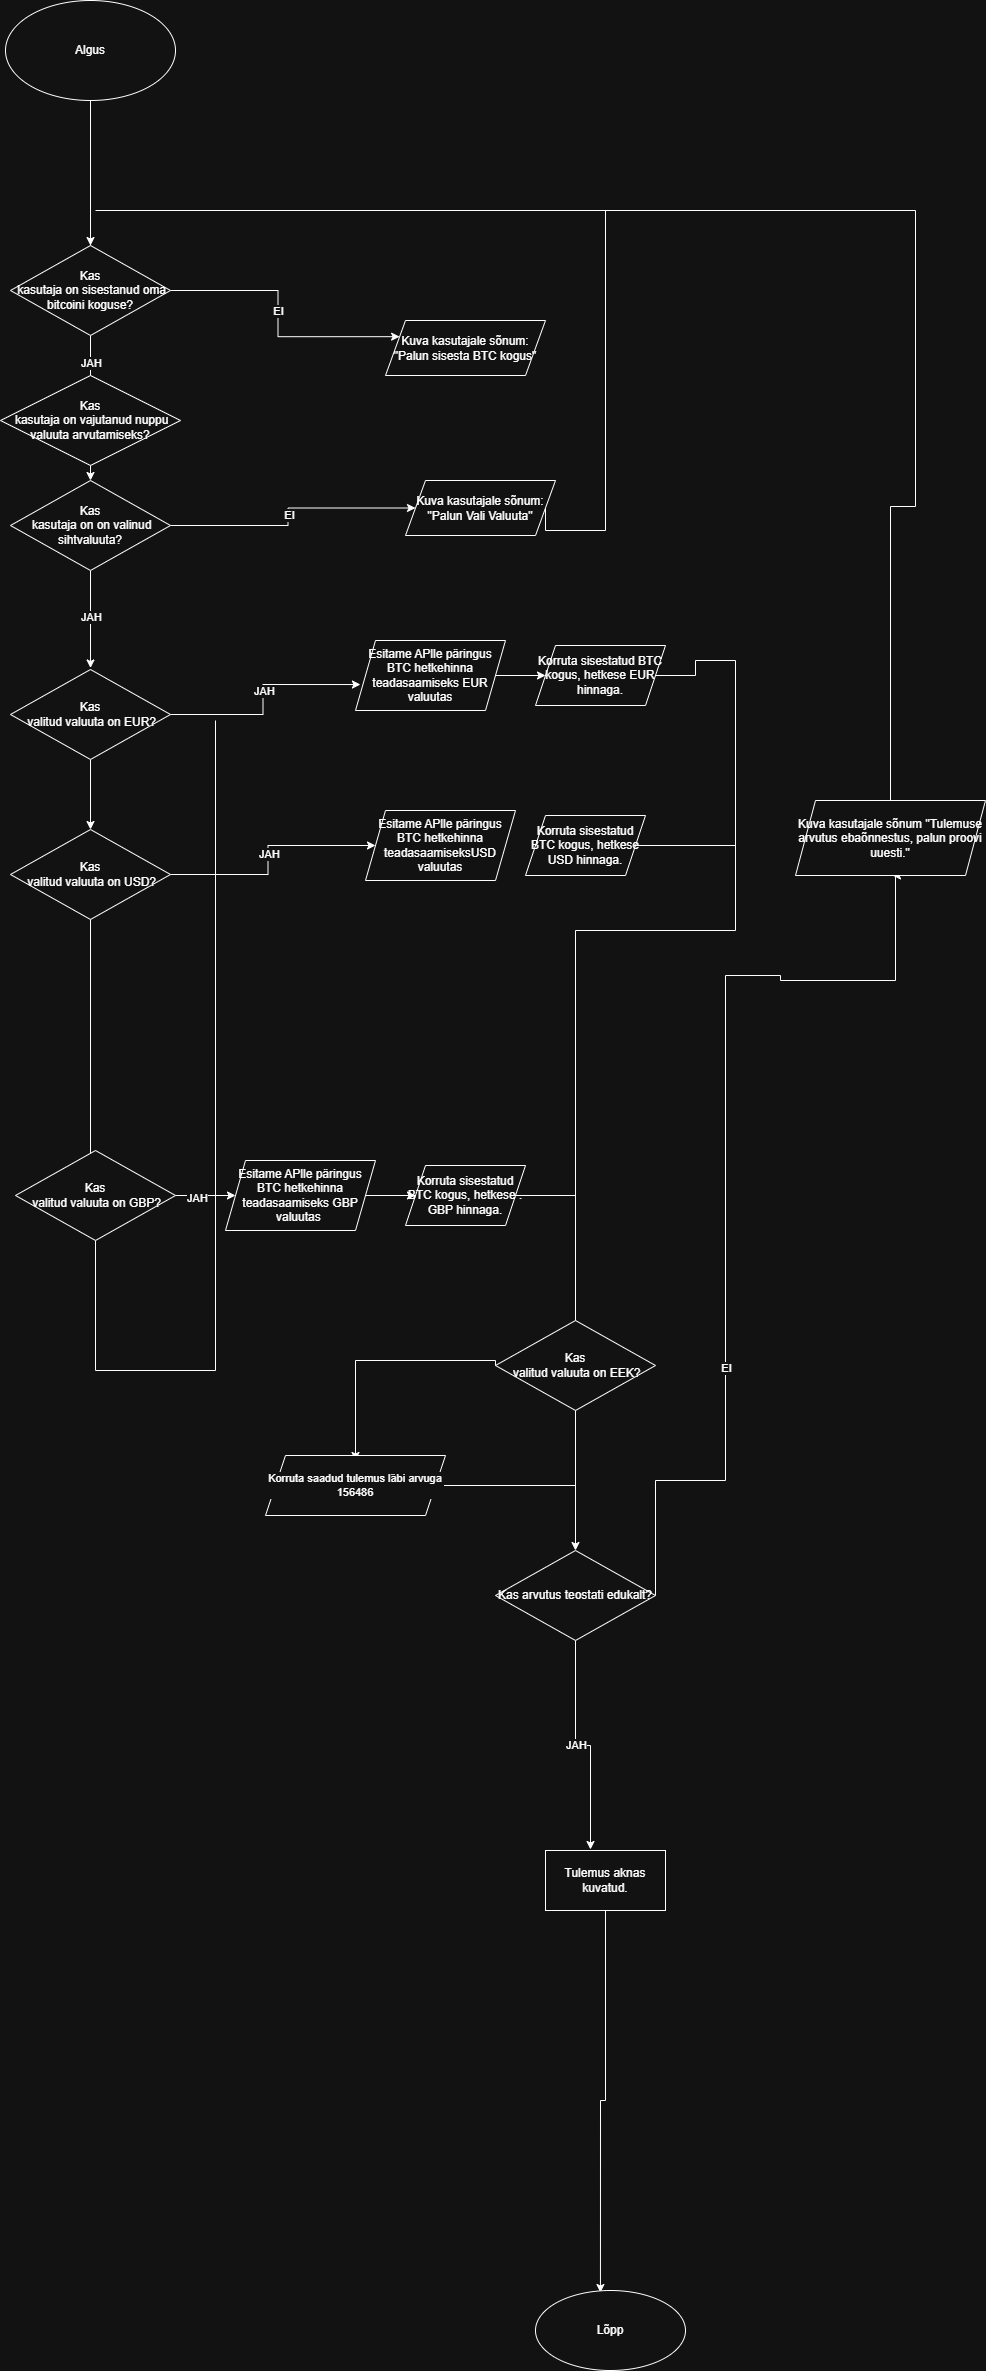

The diagram above was exported from draw.io. Its source (the exported page's mxGraphModel, read from the mxfile embedded in the PNG):
<mxGraphModel dx="1397" dy="2415" grid="1" gridSize="10" guides="1" tooltips="1" connect="1" arrows="1" fold="1" page="1" pageScale="1" pageWidth="900" pageHeight="1600" math="0" shadow="0">
  <root>
    <mxCell id="0" />
    <mxCell id="1" parent="0" />
    <mxCell id="oE0JMauoK7jhToarI3zv-1" edge="1" parent="1" source="oE0JMauoK7jhToarI3zv-2" style="edgeStyle=orthogonalEdgeStyle;rounded=0;orthogonalLoop=1;jettySize=auto;html=1;" target="oE0JMauoK7jhToarI3zv-8" value="">
      <mxGeometry relative="1" as="geometry" />
    </mxCell>
    <mxCell id="oE0JMauoK7jhToarI3zv-2" parent="1" style="ellipse;whiteSpace=wrap;html=1;" value="Algus" vertex="1">
      <mxGeometry height="100" width="170" x="170" y="-10" as="geometry" />
    </mxCell>
    <mxCell id="oE0JMauoK7jhToarI3zv-3" edge="1" parent="1" source="oE0JMauoK7jhToarI3zv-8" style="edgeStyle=orthogonalEdgeStyle;rounded=0;orthogonalLoop=1;jettySize=auto;html=1;entryX=0;entryY=0.25;entryDx=0;entryDy=0;" target="oE0JMauoK7jhToarI3zv-17" value="">
      <mxGeometry relative="1" as="geometry">
        <mxPoint x="560" y="320" as="targetPoint" />
      </mxGeometry>
    </mxCell>
    <mxCell id="oE0JMauoK7jhToarI3zv-4" connectable="0" parent="oE0JMauoK7jhToarI3zv-3" style="edgeLabel;html=1;align=center;verticalAlign=middle;resizable=0;points=[];" value="EI" vertex="1">
      <mxGeometry relative="1" x="-0.0667" as="geometry">
        <mxPoint as="offset" />
      </mxGeometry>
    </mxCell>
    <mxCell id="oE0JMauoK7jhToarI3zv-5" edge="1" parent="1" source="oE0JMauoK7jhToarI3zv-8" style="edgeStyle=orthogonalEdgeStyle;rounded=0;orthogonalLoop=1;jettySize=auto;html=1;" target="oE0JMauoK7jhToarI3zv-14" value="">
      <mxGeometry relative="1" as="geometry" />
    </mxCell>
    <mxCell id="oE0JMauoK7jhToarI3zv-6" connectable="0" parent="oE0JMauoK7jhToarI3zv-5" style="edgeLabel;html=1;align=center;verticalAlign=middle;resizable=0;points=[];" value="JAH" vertex="1">
      <mxGeometry relative="1" x="-0.6343" as="geometry">
        <mxPoint as="offset" />
      </mxGeometry>
    </mxCell>
    <mxCell id="oE0JMauoK7jhToarI3zv-7" edge="1" parent="1" source="oE0JMauoK7jhToarI3zv-8" style="edgeStyle=orthogonalEdgeStyle;rounded=0;orthogonalLoop=1;jettySize=auto;html=1;endArrow=none;endFill=0;" target="oE0JMauoK7jhToarI3zv-2" value="">
      <mxGeometry relative="1" as="geometry" />
    </mxCell>
    <mxCell id="oE0JMauoK7jhToarI3zv-8" parent="1" style="rhombus;whiteSpace=wrap;html=1;align=center;" value="Kas&lt;div&gt;&amp;nbsp;kasutaja on sisestanud oma bitcoini koguse?&lt;/div&gt;" vertex="1">
      <mxGeometry height="90" width="160" x="175" y="235" as="geometry" />
    </mxCell>
    <mxCell id="oE0JMauoK7jhToarI3zv-9" edge="1" parent="1" source="oE0JMauoK7jhToarI3zv-8" style="edgeStyle=orthogonalEdgeStyle;rounded=0;orthogonalLoop=1;jettySize=auto;html=1;exitX=0.5;exitY=1;exitDx=0;exitDy=0;" target="oE0JMauoK7jhToarI3zv-8">
      <mxGeometry relative="1" as="geometry" />
    </mxCell>
    <mxCell id="oE0JMauoK7jhToarI3zv-10" edge="1" parent="1" source="oE0JMauoK7jhToarI3zv-14" style="edgeStyle=orthogonalEdgeStyle;rounded=0;orthogonalLoop=1;jettySize=auto;html=1;exitX=1;exitY=0.5;exitDx=0;exitDy=0;entryX=0;entryY=0.5;entryDx=0;entryDy=0;" target="oE0JMauoK7jhToarI3zv-16">
      <mxGeometry relative="1" as="geometry">
        <mxPoint x="570" y="495" as="targetPoint" />
      </mxGeometry>
    </mxCell>
    <mxCell id="oE0JMauoK7jhToarI3zv-11" connectable="0" parent="oE0JMauoK7jhToarI3zv-10" style="edgeLabel;html=1;align=center;verticalAlign=middle;resizable=0;points=[];" value="EI" vertex="1">
      <mxGeometry relative="1" x="-0.0222" y="-1" as="geometry">
        <mxPoint as="offset" />
      </mxGeometry>
    </mxCell>
    <mxCell id="oE0JMauoK7jhToarI3zv-12" edge="1" parent="1" source="oE0JMauoK7jhToarI3zv-14" style="edgeStyle=orthogonalEdgeStyle;rounded=0;orthogonalLoop=1;jettySize=auto;html=1;" value="">
      <mxGeometry relative="1" as="geometry">
        <mxPoint x="255" y="657.5" as="targetPoint" />
      </mxGeometry>
    </mxCell>
    <mxCell id="oE0JMauoK7jhToarI3zv-13" connectable="0" parent="oE0JMauoK7jhToarI3zv-12" style="edgeLabel;html=1;align=center;verticalAlign=middle;resizable=0;points=[];" value="JAH" vertex="1">
      <mxGeometry relative="1" x="-0.05" as="geometry">
        <mxPoint as="offset" />
      </mxGeometry>
    </mxCell>
    <mxCell id="oE0JMauoK7jhToarI3zv-14" parent="1" style="rhombus;whiteSpace=wrap;html=1;align=center;" value="Kas&lt;div&gt;&amp;nbsp;kasutaja on on valinud sihtvaluuta?&lt;/div&gt;" vertex="1">
      <mxGeometry height="90" width="160" x="175" y="470" as="geometry" />
    </mxCell>
    <mxCell id="oE0JMauoK7jhToarI3zv-15" edge="1" parent="1" source="oE0JMauoK7jhToarI3zv-16" style="edgeStyle=orthogonalEdgeStyle;rounded=0;orthogonalLoop=1;jettySize=auto;html=1;exitX=1;exitY=0.5;exitDx=0;exitDy=0;endArrow=none;endFill=0;">
      <mxGeometry relative="1" as="geometry">
        <Array as="points">
          <mxPoint x="710" y="520" />
          <mxPoint x="770" y="520" />
        </Array>
        <mxPoint x="770" y="200" as="targetPoint" />
      </mxGeometry>
    </mxCell>
    <mxCell id="oE0JMauoK7jhToarI3zv-16" parent="1" style="shape=parallelogram;perimeter=parallelogramPerimeter;whiteSpace=wrap;html=1;fixedSize=1;" value="Kuva kasutajale sõnum: &quot;Palun Vali Valuuta&quot;" vertex="1">
      <mxGeometry height="55" width="150" x="570" y="470" as="geometry" />
    </mxCell>
    <mxCell id="oE0JMauoK7jhToarI3zv-17" parent="1" style="shape=parallelogram;perimeter=parallelogramPerimeter;whiteSpace=wrap;html=1;fixedSize=1;" value="Kuva kasutajale sõnum: &quot;Palun sisesta BTC kogus&quot;" vertex="1">
      <mxGeometry height="55" width="160" x="550" y="310" as="geometry" />
    </mxCell>
    <mxCell id="oE0JMauoK7jhToarI3zv-18" edge="1" parent="1" source="oE0JMauoK7jhToarI3zv-21" style="edgeStyle=orthogonalEdgeStyle;rounded=0;orthogonalLoop=1;jettySize=auto;html=1;exitX=1;exitY=0.5;exitDx=0;exitDy=0;entryX=0.033;entryY=0.629;entryDx=0;entryDy=0;entryPerimeter=0;" target="oE0JMauoK7jhToarI3zv-26">
      <mxGeometry relative="1" as="geometry">
        <mxPoint x="520" y="665" as="targetPoint" />
      </mxGeometry>
    </mxCell>
    <mxCell id="oE0JMauoK7jhToarI3zv-19" connectable="0" parent="oE0JMauoK7jhToarI3zv-18" style="edgeLabel;html=1;align=center;verticalAlign=middle;resizable=0;points=[];" value="JAH" vertex="1">
      <mxGeometry relative="1" x="0.0588" y="-1" as="geometry">
        <mxPoint as="offset" />
      </mxGeometry>
    </mxCell>
    <mxCell id="oE0JMauoK7jhToarI3zv-20" edge="1" parent="1" source="oE0JMauoK7jhToarI3zv-21" style="edgeStyle=orthogonalEdgeStyle;rounded=0;orthogonalLoop=1;jettySize=auto;html=1;" target="oE0JMauoK7jhToarI3zv-24" value="">
      <mxGeometry relative="1" as="geometry" />
    </mxCell>
    <mxCell id="oE0JMauoK7jhToarI3zv-21" parent="1" style="rhombus;whiteSpace=wrap;html=1;align=center;" value="Kas&lt;div&gt;&amp;nbsp;valitud valuuta on EUR?&lt;/div&gt;" vertex="1">
      <mxGeometry height="90" width="160" x="175" y="659" as="geometry" />
    </mxCell>
    <mxCell id="oE0JMauoK7jhToarI3zv-22" edge="1" parent="1" source="oE0JMauoK7jhToarI3zv-24" style="edgeStyle=orthogonalEdgeStyle;rounded=0;orthogonalLoop=1;jettySize=auto;html=1;exitX=1;exitY=0.5;exitDx=0;exitDy=0;entryX=0;entryY=0.5;entryDx=0;entryDy=0;" target="oE0JMauoK7jhToarI3zv-29">
      <mxGeometry relative="1" as="geometry">
        <mxPoint x="530" y="835" as="targetPoint" />
      </mxGeometry>
    </mxCell>
    <mxCell id="oE0JMauoK7jhToarI3zv-23" connectable="0" parent="oE0JMauoK7jhToarI3zv-22" style="edgeLabel;html=1;align=center;verticalAlign=middle;resizable=0;points=[];" value="JAH" vertex="1">
      <mxGeometry relative="1" x="0.0105" y="-1" as="geometry">
        <mxPoint as="offset" />
      </mxGeometry>
    </mxCell>
    <mxCell id="oE0JMauoK7jhToarI3zv-24" parent="1" style="rhombus;whiteSpace=wrap;html=1;align=center;" value="Kas&lt;div&gt;&amp;nbsp;valitud valuuta on USD?&lt;/div&gt;" vertex="1">
      <mxGeometry height="90" width="160" x="175" y="819" as="geometry" />
    </mxCell>
    <mxCell id="oE0JMauoK7jhToarI3zv-25" edge="1" parent="1" source="oE0JMauoK7jhToarI3zv-26" style="edgeStyle=orthogonalEdgeStyle;rounded=0;orthogonalLoop=1;jettySize=auto;html=1;exitX=1;exitY=0.5;exitDx=0;exitDy=0;" target="oE0JMauoK7jhToarI3zv-28">
      <mxGeometry relative="1" as="geometry">
        <mxPoint x="710" y="665" as="targetPoint" />
      </mxGeometry>
    </mxCell>
    <mxCell id="oE0JMauoK7jhToarI3zv-26" parent="1" style="shape=parallelogram;perimeter=parallelogramPerimeter;whiteSpace=wrap;html=1;fixedSize=1;" value="Esitame APlle päringus BTC hetkehinna teadasaamiseks EUR valuutas" vertex="1">
      <mxGeometry height="70" width="150" x="520" y="630" as="geometry" />
    </mxCell>
    <mxCell id="oE0JMauoK7jhToarI3zv-27" edge="1" parent="1" source="oE0JMauoK7jhToarI3zv-28" style="edgeStyle=orthogonalEdgeStyle;rounded=0;orthogonalLoop=1;jettySize=auto;html=1;exitX=1;exitY=0.5;exitDx=0;exitDy=0;" target="oE0JMauoK7jhToarI3zv-36">
      <mxGeometry relative="1" as="geometry">
        <Array as="points">
          <mxPoint x="860" y="665" />
          <mxPoint x="860" y="650" />
          <mxPoint x="900" y="650" />
          <mxPoint x="900" y="920" />
        </Array>
        <mxPoint x="890" y="920" as="targetPoint" />
      </mxGeometry>
    </mxCell>
    <mxCell id="oE0JMauoK7jhToarI3zv-28" parent="1" style="shape=parallelogram;perimeter=parallelogramPerimeter;whiteSpace=wrap;html=1;fixedSize=1;" value="Korruta sisestatud BTC kogus, hetkese EUR hinnaga." vertex="1">
      <mxGeometry height="60" width="130" x="700" y="635" as="geometry" />
    </mxCell>
    <mxCell id="oE0JMauoK7jhToarI3zv-29" parent="1" style="shape=parallelogram;perimeter=parallelogramPerimeter;whiteSpace=wrap;html=1;fixedSize=1;" value="Esitame APlle päringus BTC hetkehinna teadasaamiseksUSD valuutas" vertex="1">
      <mxGeometry height="70" width="150" x="530" y="800" as="geometry" />
    </mxCell>
    <mxCell id="oE0JMauoK7jhToarI3zv-30" edge="1" parent="1" source="oE0JMauoK7jhToarI3zv-31" style="edgeStyle=orthogonalEdgeStyle;rounded=0;orthogonalLoop=1;jettySize=auto;html=1;exitX=1;exitY=0.5;exitDx=0;exitDy=0;endArrow=none;endFill=0;">
      <mxGeometry relative="1" as="geometry">
        <mxPoint x="900" y="835" as="targetPoint" />
      </mxGeometry>
    </mxCell>
    <mxCell id="oE0JMauoK7jhToarI3zv-31" parent="1" style="shape=parallelogram;perimeter=parallelogramPerimeter;whiteSpace=wrap;html=1;fixedSize=1;" value="Korruta sisestatud BTC kogus, hetkese USD hinnaga." vertex="1">
      <mxGeometry height="60" width="120" x="690" y="805" as="geometry" />
    </mxCell>
    <mxCell id="oE0JMauoK7jhToarI3zv-32" edge="1" parent="1" source="oE0JMauoK7jhToarI3zv-36" style="edgeStyle=orthogonalEdgeStyle;rounded=0;orthogonalLoop=1;jettySize=auto;html=1;entryX=0.458;entryY=1;entryDx=0;entryDy=0;entryPerimeter=0;exitX=1;exitY=0.5;exitDx=0;exitDy=0;">
      <mxGeometry relative="1" as="geometry">
        <Array as="points">
          <mxPoint x="820" y="1470" />
          <mxPoint x="890" y="1470" />
          <mxPoint x="890" y="965" />
          <mxPoint x="945" y="965" />
          <mxPoint x="945" y="970" />
          <mxPoint x="1060" y="970" />
          <mxPoint x="1060" y="865" />
        </Array>
        <mxPoint x="740" y="1470" as="sourcePoint" />
        <mxPoint x="1057.02" y="865" as="targetPoint" />
      </mxGeometry>
    </mxCell>
    <mxCell id="oE0JMauoK7jhToarI3zv-33" connectable="0" parent="oE0JMauoK7jhToarI3zv-32" style="edgeLabel;html=1;align=center;verticalAlign=middle;resizable=0;points=[];fontFamily=Helvetica;fontSize=11;fontColor=default;labelBackgroundColor=default;" value="EI" vertex="1">
      <mxGeometry relative="1" x="-0.3865" as="geometry">
        <mxPoint as="offset" />
      </mxGeometry>
    </mxCell>
    <mxCell id="oE0JMauoK7jhToarI3zv-34" edge="1" parent="1" source="oE0JMauoK7jhToarI3zv-36" style="edgeStyle=orthogonalEdgeStyle;rounded=0;orthogonalLoop=1;jettySize=auto;html=1;exitX=0.5;exitY=1;exitDx=0;exitDy=0;entryX=0.375;entryY=-0.017;entryDx=0;entryDy=0;entryPerimeter=0;" target="oE0JMauoK7jhToarI3zv-40">
      <mxGeometry relative="1" as="geometry">
        <mxPoint x="740" y="1090" as="targetPoint" />
      </mxGeometry>
    </mxCell>
    <mxCell id="oE0JMauoK7jhToarI3zv-35" connectable="0" parent="oE0JMauoK7jhToarI3zv-34" style="edgeLabel;html=1;align=center;verticalAlign=middle;resizable=0;points=[];" value="JAH" vertex="1">
      <mxGeometry relative="1" x="-0.075" as="geometry">
        <mxPoint as="offset" />
      </mxGeometry>
    </mxCell>
    <mxCell id="oE0JMauoK7jhToarI3zv-36" parent="1" style="rhombus;whiteSpace=wrap;html=1;align=center;" value="Kas arvutus teostati edukalt?" vertex="1">
      <mxGeometry height="90" width="160" x="660" y="1540" as="geometry" />
    </mxCell>
    <mxCell id="oE0JMauoK7jhToarI3zv-37" edge="1" parent="1" source="oE0JMauoK7jhToarI3zv-38" style="edgeStyle=orthogonalEdgeStyle;rounded=0;orthogonalLoop=1;jettySize=auto;html=1;exitX=0.5;exitY=0;exitDx=0;exitDy=0;endArrow=none;endFill=0;">
      <mxGeometry relative="1" as="geometry">
        <Array as="points">
          <mxPoint x="1055" y="496" />
          <mxPoint x="1080" y="496" />
          <mxPoint x="1080" y="200" />
        </Array>
        <mxPoint x="260" y="200" as="targetPoint" />
      </mxGeometry>
    </mxCell>
    <mxCell id="oE0JMauoK7jhToarI3zv-38" parent="1" style="shape=parallelogram;perimeter=parallelogramPerimeter;whiteSpace=wrap;html=1;fixedSize=1;" value="Kuva kasutajale sõnum &quot;Tulemuse arvutus ebaõnnestus, palun proovi uuesti.&quot;" vertex="1">
      <mxGeometry height="75" width="190" x="960" y="790" as="geometry" />
    </mxCell>
    <mxCell id="oE0JMauoK7jhToarI3zv-39" edge="1" parent="1" source="oE0JMauoK7jhToarI3zv-40" style="edgeStyle=orthogonalEdgeStyle;rounded=0;orthogonalLoop=1;jettySize=auto;html=1;exitX=0.5;exitY=1;exitDx=0;exitDy=0;entryX=0.433;entryY=0.025;entryDx=0;entryDy=0;entryPerimeter=0;" target="oE0JMauoK7jhToarI3zv-41">
      <mxGeometry relative="1" as="geometry">
        <mxPoint x="750" y="1220" as="targetPoint" />
      </mxGeometry>
    </mxCell>
    <mxCell id="oE0JMauoK7jhToarI3zv-40" parent="1" style="rounded=0;whiteSpace=wrap;html=1;" value="Tulemus aknas kuvatud." vertex="1">
      <mxGeometry height="60" width="120" x="710" y="1840" as="geometry" />
    </mxCell>
    <mxCell id="oE0JMauoK7jhToarI3zv-41" parent="1" style="ellipse;whiteSpace=wrap;html=1;" value="Lõpp" vertex="1">
      <mxGeometry height="80" width="150" x="700" y="2280" as="geometry" />
    </mxCell>
    <mxCell id="oE0JMauoK7jhToarI3zv-42" edge="1" parent="1" source="oE0JMauoK7jhToarI3zv-24" style="edgeStyle=orthogonalEdgeStyle;shape=connector;rounded=0;orthogonalLoop=1;jettySize=auto;html=1;strokeColor=default;align=center;verticalAlign=middle;fontFamily=Helvetica;fontSize=11;fontColor=default;labelBackgroundColor=default;endArrow=classic;exitX=0.5;exitY=1;exitDx=0;exitDy=0;" value="">
      <mxGeometry relative="1" as="geometry">
        <mxPoint x="329" y="1079" as="sourcePoint" />
        <mxPoint x="255" y="1169" as="targetPoint" />
      </mxGeometry>
    </mxCell>
    <mxCell id="oE0JMauoK7jhToarI3zv-43" edge="1" parent="1" source="oE0JMauoK7jhToarI3zv-46" style="edgeStyle=orthogonalEdgeStyle;shape=connector;rounded=0;orthogonalLoop=1;jettySize=auto;html=1;exitX=1;exitY=0.5;exitDx=0;exitDy=0;strokeColor=default;align=center;verticalAlign=middle;fontFamily=Helvetica;fontSize=11;fontColor=default;labelBackgroundColor=default;endArrow=classic;" target="oE0JMauoK7jhToarI3zv-48">
      <mxGeometry relative="1" as="geometry" />
    </mxCell>
    <mxCell id="oE0JMauoK7jhToarI3zv-44" connectable="0" parent="oE0JMauoK7jhToarI3zv-43" style="edgeLabel;html=1;align=center;verticalAlign=middle;resizable=0;points=[];fontFamily=Helvetica;fontSize=11;fontColor=default;labelBackgroundColor=default;" value="JAH" vertex="1">
      <mxGeometry relative="1" x="-0.3" y="-2" as="geometry">
        <mxPoint as="offset" />
      </mxGeometry>
    </mxCell>
    <mxCell id="oE0JMauoK7jhToarI3zv-45" edge="1" parent="1" source="oE0JMauoK7jhToarI3zv-46" style="edgeStyle=orthogonalEdgeStyle;shape=connector;rounded=0;orthogonalLoop=1;jettySize=auto;html=1;exitX=0.5;exitY=1;exitDx=0;exitDy=0;strokeColor=default;align=center;verticalAlign=middle;fontFamily=Helvetica;fontSize=11;fontColor=default;labelBackgroundColor=default;endArrow=none;endFill=0;">
      <mxGeometry relative="1" as="geometry">
        <Array as="points">
          <mxPoint x="260" y="1360" />
          <mxPoint x="380" y="1360" />
        </Array>
        <mxPoint x="260" y="1260" as="sourcePoint" />
        <mxPoint x="380" y="710" as="targetPoint" />
      </mxGeometry>
    </mxCell>
    <mxCell id="oE0JMauoK7jhToarI3zv-46" parent="1" style="rhombus;whiteSpace=wrap;html=1;align=center;" value="Kas&lt;div&gt;&amp;nbsp;valitud valuuta on GBP?&lt;/div&gt;" vertex="1">
      <mxGeometry height="90" width="160" x="180" y="1140" as="geometry" />
    </mxCell>
    <mxCell id="oE0JMauoK7jhToarI3zv-47" edge="1" parent="1" source="oE0JMauoK7jhToarI3zv-48" style="edgeStyle=orthogonalEdgeStyle;shape=connector;rounded=0;orthogonalLoop=1;jettySize=auto;html=1;exitX=1;exitY=0.5;exitDx=0;exitDy=0;strokeColor=default;align=center;verticalAlign=middle;fontFamily=Helvetica;fontSize=11;fontColor=default;labelBackgroundColor=default;endArrow=classic;" target="oE0JMauoK7jhToarI3zv-50">
      <mxGeometry relative="1" as="geometry" />
    </mxCell>
    <mxCell id="oE0JMauoK7jhToarI3zv-48" parent="1" style="shape=parallelogram;perimeter=parallelogramPerimeter;whiteSpace=wrap;html=1;fixedSize=1;" value="Esitame APlle päringus BTC hetkehinna teadasaamiseks GBP valuutas&amp;nbsp;" vertex="1">
      <mxGeometry height="70" width="150" x="390" y="1150" as="geometry" />
    </mxCell>
    <mxCell id="oE0JMauoK7jhToarI3zv-49" edge="1" parent="1" source="oE0JMauoK7jhToarI3zv-50" style="edgeStyle=orthogonalEdgeStyle;shape=connector;rounded=0;orthogonalLoop=1;jettySize=auto;html=1;exitX=1;exitY=0.5;exitDx=0;exitDy=0;strokeColor=default;align=center;verticalAlign=middle;fontFamily=Helvetica;fontSize=11;fontColor=default;labelBackgroundColor=default;endArrow=none;endFill=0;">
      <mxGeometry relative="1" as="geometry">
        <mxPoint x="740" y="1185" as="targetPoint" />
      </mxGeometry>
    </mxCell>
    <mxCell id="oE0JMauoK7jhToarI3zv-50" parent="1" style="shape=parallelogram;perimeter=parallelogramPerimeter;whiteSpace=wrap;html=1;fixedSize=1;" value="Korruta sisestatud BTC kogus, hetkese . GBP hinnaga." vertex="1">
      <mxGeometry height="60" width="120" x="570" y="1155" as="geometry" />
    </mxCell>
    <mxCell id="oE0JMauoK7jhToarI3zv-51" edge="1" parent="1" source="oE0JMauoK7jhToarI3zv-52" style="edgeStyle=orthogonalEdgeStyle;shape=connector;rounded=0;orthogonalLoop=1;jettySize=auto;html=1;exitX=0;exitY=0.5;exitDx=0;exitDy=0;strokeColor=default;align=center;verticalAlign=middle;fontFamily=Helvetica;fontSize=11;fontColor=default;labelBackgroundColor=default;endArrow=classic;entryX=0.5;entryY=0.083;entryDx=0;entryDy=0;entryPerimeter=0;" target="oE0JMauoK7jhToarI3zv-54">
      <mxGeometry relative="1" as="geometry">
        <Array as="points">
          <mxPoint x="660" y="1350" />
          <mxPoint x="520" y="1350" />
        </Array>
        <mxPoint x="520" y="1440" as="targetPoint" />
      </mxGeometry>
    </mxCell>
    <mxCell id="oE0JMauoK7jhToarI3zv-52" parent="1" style="rhombus;whiteSpace=wrap;html=1;align=center;" value="Kas&lt;div&gt;&amp;nbsp;valitud valuuta on EEK?&lt;/div&gt;" vertex="1">
      <mxGeometry height="90" width="160" x="660" y="1310" as="geometry" />
    </mxCell>
    <mxCell id="oE0JMauoK7jhToarI3zv-53" edge="1" parent="1" source="oE0JMauoK7jhToarI3zv-54" style="edgeStyle=orthogonalEdgeStyle;shape=connector;rounded=0;orthogonalLoop=1;jettySize=auto;html=1;exitX=1;exitY=0.5;exitDx=0;exitDy=0;strokeColor=default;align=center;verticalAlign=middle;fontFamily=Helvetica;fontSize=11;fontColor=default;labelBackgroundColor=default;endArrow=none;endFill=0;">
      <mxGeometry relative="1" as="geometry">
        <mxPoint x="740" y="1475" as="targetPoint" />
      </mxGeometry>
    </mxCell>
    <mxCell id="oE0JMauoK7jhToarI3zv-54" parent="1" style="shape=parallelogram;perimeter=parallelogramPerimeter;whiteSpace=wrap;html=1;fixedSize=1;fontFamily=Helvetica;fontSize=11;fontColor=default;labelBackgroundColor=default;" value="Korruta saadud tulemus läbi arvuga 156486" vertex="1">
      <mxGeometry height="60" width="180" x="430" y="1445" as="geometry" />
    </mxCell>
    <mxCell id="oE0JMauoK7jhToarI3zv-55" parent="1" style="rhombus;whiteSpace=wrap;html=1;align=center;" value="Kas&lt;div&gt;&amp;nbsp;kasutaja on vajutanud nuppu valuuta arvutamiseks?&lt;/div&gt;" vertex="1">
      <mxGeometry height="90" width="180" x="165" y="365" as="geometry" />
    </mxCell>
  </root>
</mxGraphModel>